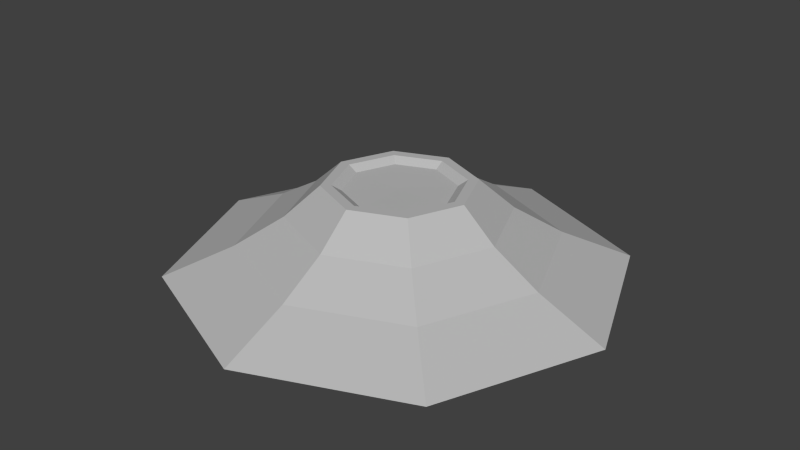# Source: Crater_Short.blend  (saved by Blender 2.61.0; exported with 4.5.12 LTS)
import bpy
from mathutils import Matrix  # noqa: F401  (used for matrix-valued properties, if any)

bpy.ops.wm.read_factory_settings(use_empty=True)
scene = bpy.context.scene
scene.name = 'Scene'

# ---- collections
col_collection_1 = bpy.data.collections.new('Collection 1'); scene.collection.children.link(col_collection_1)

# ---- materials (node trees are filled in below, after node groups)
mat_initialshadinggroup = bpy.data.materials.new('initialShadingGroup')
mat_initialshadinggroup.alpha_threshold = 0.0
mat_initialshadinggroup.use_transparent_shadow = False
mat_initialshadinggroup.diffuse_color = (0.5, 0.5, 0.5, 1.0)
mat_initialshadinggroup.roughness = 0.5

# ---- material node trees

# ---- world
world_world = bpy.data.worlds.new('World'); scene.world = world_world
world_world.color = (0.05088, 0.05088, 0.05088)
world_world.use_sun_shadow = False
world_world.sun_shadow_jitter_overblur = 0.0
world_world.cycles.sampling_method = 'MANUAL'
world_world.cycles.sample_map_resolution = 256

# ---- meshes
me_psphere1 = bpy.data.meshes.new('pSphere1')
me_psphere1.from_pydata([(1.947, -0.2428, -1.958), (-0.006944, -0.2428, -2.768), (-0.006943, 0.1191, -1.919), (1.347, 0.1191, -1.358), (-1.961, -0.2428, -1.958), (-1.36, 0.1191, -1.358), (-2.77, -0.2428, -0.004371), (-1.921, 0.1191, -0.004371), (-1.961, -0.2428, 1.949), (-1.36, 0.1191, 1.349), (-0.006944, -0.2428, 2.759), (-0.006943, 0.1191, 1.91), (1.947, -0.2428, 1.949), (1.347, 0.1191, 1.349), (2.756, -0.2428, -0.004371), (1.907, 0.1191, -0.004371), (-0.006943, 0.4673, -1.331), (0.9314, 0.4673, -0.9427), (-0.9453, 0.4673, -0.9427), (-1.334, 0.4673, -0.00437), (-0.9453, 0.4673, 0.934), (-0.006943, 0.4673, 1.323), (0.9314, 0.4673, 0.934), (1.32, 0.4673, -0.00437), (-0.006943, 0.8395, -0.9085), (0.6324, 0.8395, -0.6437), (-0.6462, 0.8395, -0.6437), (-0.911, 0.8395, -0.00437), (-0.6462, 0.8395, 0.6349), (-0.006943, 0.8395, 0.8997), (0.6324, 0.8395, 0.6349), (0.8972, 0.8395, -0.00437), (-0.006943, 0.7636, -0.00437), (-0.006943, 0.7696, -0.6695), (-0.4773, 0.7696, -0.4747), (-0.6721, 0.7696, -0.00437), (-0.4773, 0.7696, 0.466), (-0.006943, 0.7696, 0.6608), (0.4634, 0.7696, 0.466), (0.6582, 0.7696, -0.00437), (0.4634, 0.7696, -0.4747), (-0.5569, 0.839, -0.5543), (-0.006943, 0.839, -0.7821), (-0.7846, 0.839, -0.00437), (-0.5569, 0.839, 0.5455), (-0.006943, 0.839, 0.7733), (0.543, 0.839, 0.5455), (0.7707, 0.839, -0.00437), (0.543, 0.839, -0.5543)], [], [(48, 42, 40), (42, 33, 40), (47, 48, 40), (47, 40, 39), (46, 47, 38), (47, 39, 38), (45, 46, 38), (45, 38, 37), (44, 45, 36), (45, 37, 36), (43, 44, 36), (43, 36, 35), (41, 43, 34), (43, 35, 34), (42, 41, 34), (42, 34, 33), (25, 24, 42), (25, 42, 48), (31, 25, 47), (25, 48, 47), (30, 31, 47), (30, 47, 46), (29, 30, 45), (30, 46, 45), (28, 29, 45), (28, 45, 44), (27, 28, 43), (28, 44, 43), (26, 27, 43), (26, 43, 41), (24, 26, 42), (26, 41, 42), (32, 39, 40), (32, 40, 33), (32, 37, 38), (32, 38, 39), (32, 35, 36), (32, 36, 37), (32, 33, 34), (32, 34, 35), (23, 17, 25), (23, 25, 31), (22, 23, 30), (23, 31, 30), (21, 22, 30), (21, 30, 29), (20, 21, 28), (21, 29, 28), (19, 20, 28), (19, 28, 27), (18, 19, 26), (19, 27, 26), (16, 18, 26), (16, 26, 24), (17, 16, 24), (17, 24, 25), (15, 3, 17), (15, 17, 23), (13, 15, 23), (13, 23, 22), (11, 13, 22), (11, 22, 21), (9, 11, 21), (9, 21, 20), (7, 9, 19), (9, 20, 19), (5, 7, 18), (7, 19, 18), (2, 5, 16), (5, 18, 16), (3, 2, 17), (2, 16, 17), (14, 0, 15), (0, 3, 15), (12, 14, 15), (12, 15, 13), (10, 12, 11), (12, 13, 11), (8, 10, 9), (10, 11, 9), (6, 8, 7), (8, 9, 7), (4, 6, 7), (4, 7, 5), (1, 4, 5), (1, 5, 2), (0, 1, 2), (0, 2, 3)])
_uv = me_psphere1.uv_layers.new(name='UVMap')
_uv.uv.foreach_set('vector', [0.0, 0.875, 0.125, 0.875, 0.0, 0.875, 0.125, 0.875, 0.125, 0.875, 0.0, 0.875, 0.875, 0.875, 0.0, 0.875, 0.0, 0.875, 0.875, 0.875, 0.0, 0.875, 0.875, 0.875, 0.75, 0.875, 0.875, 0.875, 0.75, 0.875, 0.875, 0.875, 0.875, 0.875, 0.75, 0.875, 0.625, 0.875, 0.75, 0.875, 0.75, 0.875, 0.625, 0.875, 0.75, 0.875, 0.625, 0.875, 0.5, 0.875, 0.625, 0.875, 0.5, 0.875, 0.625, 0.875, 0.625, 0.875, 0.5, 0.875, 0.375, 0.875, 0.5, 0.875, 0.5, 0.875, 0.375, 0.875, 0.5, 0.875, 0.375, 0.875, 0.25, 0.875, 0.375, 0.875, 0.25, 0.875, 0.375, 0.875, 0.375, 0.875, 0.25, 0.875, 0.125, 0.875, 0.25, 0.875, 0.25, 0.875, 0.125, 0.875, 0.25, 0.875, 0.125, 0.875, 0.0, 0.875, 0.125, 0.875, 0.125, 0.875, 0.0, 0.875, 0.125, 0.875, 0.0, 0.875, 0.875, 0.875, 0.0, 0.875, 0.875, 0.875, 0.0, 0.875, 0.0, 0.875, 0.875, 0.875, 0.75, 0.875, 0.875, 0.875, 0.875, 0.875, 0.75, 0.875, 0.875, 0.875, 0.75, 0.875, 0.625, 0.875, 0.75, 0.875, 0.625, 0.875, 0.75, 0.875, 0.75, 0.875, 0.625, 0.875, 0.5, 0.875, 0.625, 0.875, 0.625, 0.875, 0.5, 0.875, 0.625, 0.875, 0.5, 0.875, 0.375, 0.875, 0.5, 0.875, 0.375, 0.875, 0.5, 0.875, 0.5, 0.875, 0.375, 0.875, 0.25, 0.875, 0.375, 0.875, 0.375, 0.875, 0.25, 0.875, 0.375, 0.875, 0.25, 0.875, 0.125, 0.875, 0.25, 0.875, 0.125, 0.875, 0.25, 0.875, 0.25, 0.875, 0.125, 0.875, 0.9375, 1.0, 0.875, 0.875, 0.0, 0.875, 0.9375, 1.0, 0.0, 0.875, 0.125, 0.875, 0.6875, 1.0, 0.625, 0.875, 0.75, 0.875, 0.6875, 1.0, 0.75, 0.875, 0.875, 0.875, 0.4375, 1.0, 0.375, 0.875, 0.5, 0.875, 0.4375, 1.0, 0.5, 0.875, 0.625, 0.875, 0.1875, 1.0, 0.125, 0.875, 0.25, 0.875, 0.1875, 1.0, 0.25, 0.875, 0.375, 0.875, 0.875, 0.75, 1.0, 0.75, 1.0, 0.875, 0.875, 0.75, 1.0, 0.875, 0.875, 0.875, 0.75, 0.75, 0.875, 0.75, 0.75, 0.875, 0.875, 0.75, 0.875, 0.875, 0.75, 0.875, 0.625, 0.75, 0.75, 0.75, 0.75, 0.875, 0.625, 0.75, 0.75, 0.875, 0.625, 0.875, 0.5, 0.75, 0.625, 0.75, 0.5, 0.875, 0.625, 0.75, 0.625, 0.875, 0.5, 0.875, 0.375, 0.75, 0.5, 0.75, 0.5, 0.875, 0.375, 0.75, 0.5, 0.875, 0.375, 0.875, 0.25, 0.75, 0.375, 0.75, 0.25, 0.875, 0.375, 0.75, 0.375, 0.875, 0.25, 0.875, 0.125, 0.75, 0.25, 0.75, 0.25, 0.875, 0.125, 0.75, 0.25, 0.875, 0.125, 0.875, 0.0, 0.75, 0.125, 0.75, 0.125, 0.875, 0.0, 0.75, 0.125, 0.875, 0.0, 0.875, 0.875, 0.625, 1.0, 0.625, 1.0, 0.75, 0.875, 0.625, 1.0, 0.75, 0.875, 0.75, 0.75, 0.625, 0.875, 0.625, 0.875, 0.75, 0.75, 0.625, 0.875, 0.75, 0.75, 0.75, 0.625, 0.625, 0.75, 0.625, 0.75, 0.75, 0.625, 0.625, 0.75, 0.75, 0.625, 0.75, 0.5, 0.625, 0.625, 0.625, 0.625, 0.75, 0.5, 0.625, 0.625, 0.75, 0.5, 0.75, 0.375, 0.625, 0.5, 0.625, 0.375, 0.75, 0.5, 0.625, 0.5, 0.75, 0.375, 0.75, 0.25, 0.625, 0.375, 0.625, 0.25, 0.75, 0.375, 0.625, 0.375, 0.75, 0.25, 0.75, 0.125, 0.625, 0.25, 0.625, 0.125, 0.75, 0.25, 0.625, 0.25, 0.75, 0.125, 0.75, 0.0, 0.625, 0.125, 0.625, 0.0, 0.75, 0.125, 0.625, 0.125, 0.75, 0.0, 0.75, 0.875, 0.5, 1.0, 0.5, 0.875, 0.625, 1.0, 0.5, 1.0, 0.625, 0.875, 0.625, 0.75, 0.5, 0.875, 0.5, 0.875, 0.625, 0.75, 0.5, 0.875, 0.625, 0.75, 0.625, 0.625, 0.5, 0.75, 0.5, 0.625, 0.625, 0.75, 0.5, 0.75, 0.625, 0.625, 0.625, 0.5, 0.5, 0.625, 0.5, 0.5, 0.625, 0.625, 0.5, 0.625, 0.625, 0.5, 0.625, 0.375, 0.5, 0.5, 0.5, 0.375, 0.625, 0.5, 0.5, 0.5, 0.625, 0.375, 0.625, 0.25, 0.5, 0.375, 0.5, 0.375, 0.625, 0.25, 0.5, 0.375, 0.625, 0.25, 0.625, 0.125, 0.5, 0.25, 0.5, 0.25, 0.625, 0.125, 0.5, 0.25, 0.625, 0.125, 0.625, 0.0, 0.5, 0.125, 0.5, 0.125, 0.625, 0.0, 0.5, 0.125, 0.625, 0.0, 0.625])
_ca = me_psphere1.color_attributes.new('Col', 'BYTE_COLOR', 'CORNER')
_ca.data.foreach_set('color', [0.4735, 0.01229, 0.04092, 1.0, 0.4735, 0.01161, 0.04092, 1.0, 0.03689, 0.006512, 0.03071, 1.0, 0.4735, 0.01161, 0.04092, 1.0, 0.03689, 0.006512, 0.03071, 1.0, 0.03689, 0.006512, 0.03071, 1.0, 0.4735, 0.01161, 0.04092, 1.0, 0.4735, 0.01229, 0.04092, 1.0, 0.03689, 0.006512, 0.03071, 1.0, 0.4735, 0.01161, 0.04092, 1.0, 0.03689, 0.006512, 0.03071, 1.0, 0.03689, 0.006512, 0.03071, 1.0, 0.4735, 0.01161, 0.04092, 1.0, 0.4735, 0.01161, 0.04092, 1.0, 0.03689, 0.006512, 0.03071, 1.0, 0.4735, 0.01161, 0.04092, 1.0, 0.03689, 0.006512, 0.03071, 1.0, 0.03689, 0.006512, 0.03071, 1.0, 0.4678, 0.01229, 0.04092, 1.0, 0.4735, 0.01161, 0.04092, 1.0, 0.03689, 0.006512, 0.03071, 1.0, 0.4678, 0.01229, 0.04092, 1.0, 0.03689, 0.006512, 0.03071, 1.0, 0.03689, 0.006512, 0.03071, 1.0, 0.4678, 0.01229, 0.04092, 1.0, 0.4678, 0.01229, 0.04092, 1.0, 0.03689, 0.006512, 0.03071, 1.0, 0.4678, 0.01229, 0.04092, 1.0, 0.03689, 0.006512, 0.03071, 1.0, 0.03689, 0.006512, 0.03071, 1.0, 0.4735, 0.01161, 0.04092, 1.0, 0.4678, 0.01229, 0.04092, 1.0, 0.03689, 0.006512, 0.03071, 1.0, 0.4735, 0.01161, 0.04092, 1.0, 0.03689, 0.006512, 0.03071, 1.0, 0.03689, 0.006512, 0.03071, 1.0, 0.4735, 0.01161, 0.04092, 1.0, 0.4735, 0.01161, 0.04092, 1.0, 0.03689, 0.006512, 0.03071, 1.0, 0.4735, 0.01161, 0.04092, 1.0, 0.03689, 0.006512, 0.03071, 1.0, 0.03689, 0.006512, 0.03071, 1.0, 0.4735, 0.01161, 0.04092, 1.0, 0.4735, 0.01161, 0.04092, 1.0, 0.03689, 0.006512, 0.03071, 1.0, 0.4735, 0.01161, 0.04092, 1.0, 0.03689, 0.006512, 0.03071, 1.0, 0.03689, 0.006512, 0.03071, 1.0, 0.4735, 0.01161, 0.04092, 1.0, 0.4735, 0.01161, 0.04092, 1.0, 0.4735, 0.01161, 0.04092, 1.0, 0.4735, 0.01161, 0.04092, 1.0, 0.4735, 0.01161, 0.04092, 1.0, 0.4735, 0.01229, 0.04092, 1.0, 0.4735, 0.01161, 0.04092, 1.0, 0.4735, 0.01161, 0.04092, 1.0, 0.4735, 0.01161, 0.04092, 1.0, 0.4735, 0.01161, 0.04092, 1.0, 0.4735, 0.01229, 0.04092, 1.0, 0.4735, 0.01161, 0.04092, 1.0, 0.4735, 0.01161, 0.04092, 1.0, 0.4735, 0.01161, 0.04092, 1.0, 0.4735, 0.01161, 0.04092, 1.0, 0.4735, 0.01161, 0.04092, 1.0, 0.4735, 0.01161, 0.04092, 1.0, 0.4735, 0.01161, 0.04092, 1.0, 0.4678, 0.01229, 0.04092, 1.0, 0.4735, 0.01161, 0.04092, 1.0, 0.4678, 0.01229, 0.04092, 1.0, 0.4735, 0.01161, 0.04092, 1.0, 0.4735, 0.01161, 0.04092, 1.0, 0.4678, 0.01229, 0.04092, 1.0, 0.4621, 0.01229, 0.04092, 1.0, 0.4678, 0.01229, 0.04092, 1.0, 0.4678, 0.01229, 0.04092, 1.0, 0.4621, 0.01229, 0.04092, 1.0, 0.4678, 0.01229, 0.04092, 1.0, 0.4678, 0.01229, 0.04092, 1.0, 0.4735, 0.01161, 0.04092, 1.0, 0.4621, 0.01229, 0.04092, 1.0, 0.4735, 0.01161, 0.04092, 1.0, 0.4621, 0.01229, 0.04092, 1.0, 0.4678, 0.01229, 0.04092, 1.0, 0.4735, 0.01161, 0.04092, 1.0, 0.4735, 0.01161, 0.04092, 1.0, 0.4735, 0.01161, 0.04092, 1.0, 0.4735, 0.01161, 0.04092, 1.0, 0.4735, 0.01161, 0.04092, 1.0, 0.4735, 0.01161, 0.04092, 1.0, 0.4735, 0.01161, 0.04092, 1.0, 0.4735, 0.01161, 0.04092, 1.0, 0.4735, 0.01161, 0.04092, 1.0, 0.4735, 0.01161, 0.04092, 1.0, 0.4735, 0.01161, 0.04092, 1.0, 0.4735, 0.01161, 0.04092, 1.0, 0.4735, 0.01161, 0.04092, 1.0, 0.03689, 0.006512, 0.03071, 1.0, 0.03689, 0.006512, 0.03071, 1.0, 0.03689, 0.006512, 0.03071, 1.0, 0.03689, 0.006512, 0.03071, 1.0, 0.03689, 0.006512, 0.03071, 1.0, 0.03689, 0.006512, 0.03071, 1.0, 0.03689, 0.006512, 0.03071, 1.0, 0.03689, 0.006512, 0.03071, 1.0, 0.03689, 0.006512, 0.03071, 1.0, 0.03689, 0.006512, 0.03071, 1.0, 0.03689, 0.006512, 0.03071, 1.0, 0.03689, 0.006512, 0.03071, 1.0, 0.03689, 0.006512, 0.03071, 1.0, 0.03689, 0.006512, 0.03071, 1.0, 0.03689, 0.006512, 0.03071, 1.0, 0.03689, 0.006512, 0.03071, 1.0, 0.03689, 0.006512, 0.03071, 1.0, 0.03689, 0.006512, 0.03071, 1.0, 0.03689, 0.006512, 0.03071, 1.0, 0.03689, 0.006512, 0.03071, 1.0, 0.03689, 0.006512, 0.03071, 1.0, 0.03689, 0.006512, 0.03071, 1.0, 0.03689, 0.006512, 0.03071, 1.0, 0.03689, 0.006512, 0.03071, 1.0, 0.2423, 0.009134, 0.06663, 1.0, 0.2423, 0.009134, 0.06663, 1.0, 0.4735, 0.01161, 0.04092, 1.0, 0.2423, 0.009134, 0.06663, 1.0, 0.4735, 0.01161, 0.04092, 1.0, 0.4735, 0.01161, 0.04092, 1.0, 0.2423, 0.009134, 0.06663, 1.0, 0.2423, 0.009134, 0.06663, 1.0, 0.4735, 0.01161, 0.04092, 1.0, 0.2423, 0.009134, 0.06663, 1.0, 0.4735, 0.01161, 0.04092, 1.0, 0.4735, 0.01161, 0.04092, 1.0, 0.2423, 0.009134, 0.06663, 1.0, 0.2423, 0.009134, 0.06663, 1.0, 0.4735, 0.01161, 0.04092, 1.0, 0.2423, 0.009134, 0.06663, 1.0, 0.4735, 0.01161, 0.04092, 1.0, 0.4678, 0.01229, 0.04092, 1.0, 0.2423, 0.009134, 0.06663, 1.0, 0.2423, 0.009134, 0.06663, 1.0, 0.4621, 0.01229, 0.04092, 1.0, 0.2423, 0.009134, 0.06663, 1.0, 0.4678, 0.01229, 0.04092, 1.0, 0.4621, 0.01229, 0.04092, 1.0, 0.2423, 0.009134, 0.06663, 1.0, 0.2423, 0.009134, 0.06663, 1.0, 0.4621, 0.01229, 0.04092, 1.0, 0.2423, 0.009134, 0.06663, 1.0, 0.4621, 0.01229, 0.04092, 1.0, 0.4735, 0.01161, 0.04092, 1.0, 0.2423, 0.009134, 0.06663, 1.0, 0.2423, 0.009134, 0.06663, 1.0, 0.4735, 0.01161, 0.04092, 1.0, 0.2423, 0.009134, 0.06663, 1.0, 0.4735, 0.01161, 0.04092, 1.0, 0.4735, 0.01161, 0.04092, 1.0, 0.2423, 0.009134, 0.06663, 1.0, 0.2423, 0.009134, 0.06663, 1.0, 0.4735, 0.01161, 0.04092, 1.0, 0.2423, 0.009134, 0.06663, 1.0, 0.4735, 0.01161, 0.04092, 1.0, 0.4735, 0.01161, 0.04092, 1.0, 0.2423, 0.009134, 0.06663, 1.0, 0.2423, 0.009134, 0.06663, 1.0, 0.4735, 0.01161, 0.04092, 1.0, 0.2423, 0.009134, 0.06663, 1.0, 0.4735, 0.01161, 0.04092, 1.0, 0.4735, 0.01161, 0.04092, 1.0, 0.2423, 0.009721, 0.06848, 1.0, 0.2423, 0.009134, 0.06663, 1.0, 0.2423, 0.009134, 0.06663, 1.0, 0.2423, 0.009721, 0.06848, 1.0, 0.2423, 0.009134, 0.06663, 1.0, 0.2423, 0.009134, 0.06663, 1.0, 0.2423, 0.009134, 0.06663, 1.0, 0.2423, 0.009721, 0.06848, 1.0, 0.2423, 0.009134, 0.06663, 1.0, 0.2423, 0.009134, 0.06663, 1.0, 0.2423, 0.009134, 0.06663, 1.0, 0.2423, 0.009134, 0.06663, 1.0, 0.2423, 0.01096, 0.07036, 1.0, 0.2423, 0.009134, 0.06663, 1.0, 0.2423, 0.009134, 0.06663, 1.0, 0.2423, 0.01096, 0.07036, 1.0, 0.2423, 0.009134, 0.06663, 1.0, 0.2423, 0.009134, 0.06663, 1.0, 0.2423, 0.009134, 0.06663, 1.0, 0.2423, 0.01096, 0.07036, 1.0, 0.2423, 0.009134, 0.06663, 1.0, 0.2423, 0.009134, 0.06663, 1.0, 0.2423, 0.009134, 0.06663, 1.0, 0.2423, 0.009134, 0.06663, 1.0, 0.2423, 0.009134, 0.06663, 1.0, 0.2423, 0.009134, 0.06663, 1.0, 0.2423, 0.009134, 0.06663, 1.0, 0.2423, 0.009134, 0.06663, 1.0, 0.2423, 0.009134, 0.06663, 1.0, 0.2423, 0.009134, 0.06663, 1.0, 0.2423, 0.009134, 0.06663, 1.0, 0.2423, 0.009134, 0.06663, 1.0, 0.2423, 0.009134, 0.06663, 1.0, 0.2423, 0.009134, 0.06663, 1.0, 0.2423, 0.009134, 0.06663, 1.0, 0.2423, 0.009134, 0.06663, 1.0, 0.2423, 0.009134, 0.06663, 1.0, 0.2423, 0.009134, 0.06663, 1.0, 0.2423, 0.009134, 0.06663, 1.0, 0.2423, 0.009134, 0.06663, 1.0, 0.2423, 0.009134, 0.06663, 1.0, 0.2423, 0.009134, 0.06663, 1.0, 0.2423, 0.009134, 0.06663, 1.0, 0.2423, 0.009134, 0.06663, 1.0, 0.2423, 0.009134, 0.06663, 1.0, 0.2423, 0.009134, 0.06663, 1.0, 0.2423, 0.009134, 0.06663, 1.0, 0.2423, 0.009134, 0.06663, 1.0, 0.03689, 0.006512, 0.03071, 1.0, 0.03689, 0.006512, 0.03071, 1.0, 0.2423, 0.009721, 0.06848, 1.0, 0.03689, 0.006512, 0.03071, 1.0, 0.2423, 0.009134, 0.06663, 1.0, 0.2423, 0.009721, 0.06848, 1.0, 0.03689, 0.006512, 0.03071, 1.0, 0.03689, 0.006512, 0.03071, 1.0, 0.2423, 0.009721, 0.06848, 1.0, 0.03689, 0.006512, 0.03071, 1.0, 0.2423, 0.009721, 0.06848, 1.0, 0.2423, 0.009134, 0.06663, 1.0, 0.03689, 0.006512, 0.03071, 1.0, 0.03689, 0.006512, 0.03071, 1.0, 0.2423, 0.01096, 0.07036, 1.0, 0.03689, 0.006512, 0.03071, 1.0, 0.2423, 0.009134, 0.06663, 1.0, 0.2423, 0.01096, 0.07036, 1.0, 0.03689, 0.006512, 0.03071, 1.0, 0.03689, 0.006512, 0.03071, 1.0, 0.2423, 0.009134, 0.06663, 1.0, 0.03689, 0.006512, 0.03071, 1.0, 0.2423, 0.01096, 0.07036, 1.0, 0.2423, 0.009134, 0.06663, 1.0, 0.03689, 0.006512, 0.03071, 1.0, 0.03689, 0.006512, 0.03071, 1.0, 0.2423, 0.009134, 0.06663, 1.0, 0.03689, 0.006512, 0.03071, 1.0, 0.2423, 0.009134, 0.06663, 1.0, 0.2423, 0.009134, 0.06663, 1.0, 0.03689, 0.006512, 0.03071, 1.0, 0.03689, 0.006512, 0.03071, 1.0, 0.2423, 0.009134, 0.06663, 1.0, 0.03689, 0.006512, 0.03071, 1.0, 0.2423, 0.009134, 0.06663, 1.0, 0.2423, 0.009134, 0.06663, 1.0, 0.03689, 0.006512, 0.03071, 1.0, 0.03689, 0.006512, 0.03071, 1.0, 0.2423, 0.009134, 0.06663, 1.0, 0.03689, 0.006512, 0.03071, 1.0, 0.2423, 0.009134, 0.06663, 1.0, 0.2423, 0.009134, 0.06663, 1.0, 0.03689, 0.006512, 0.03071, 1.0, 0.03689, 0.006512, 0.03071, 1.0, 0.2423, 0.009134, 0.06663, 1.0, 0.03689, 0.006512, 0.03071, 1.0, 0.2423, 0.009134, 0.06663, 1.0, 0.2423, 0.009134, 0.06663, 1.0])
me_psphere1.materials.append(mat_initialshadinggroup)
me_psphere1.use_remesh_preserve_volume = False
me_psphere1.use_remesh_preserve_attributes = False
me_psphere1.use_mirror_vertex_groups = False
me_psphere1.update()

# ---- objects
ob_lava_crater_short = bpy.data.objects.new('Lava_Crater_Short', me_psphere1)

# ---- transforms, parenting, visibility, modifiers, constraints
ob_lava_crater_short.location = (0.0, 0.0, 0.0)
ob_lava_crater_short.rotation_euler = (1.571, -0.0, 0.0)
ob_lava_crater_short.scale = (40.0, 40.0, 40.0)
ob_lava_crater_short.show_in_front = True
ob_lava_crater_short.lineart.crease_threshold = 0.0

# ---- collection membership
col_collection_1.objects.link(ob_lava_crater_short)

# ---- scene / render settings (as saved in the file)
scene.frame_start = 1; scene.frame_end = 250; scene.frame_set(1)
scene.render.engine = 'BLENDER_EEVEE_NEXT'
scene.render.image_settings.color_mode = 'RGB'
scene.render.image_settings.compression = 90
scene.render.resolution_percentage = 50
scene.render.dither_intensity = 0.0
scene.render.bake_margin = 2
scene.render.bake_bias = 0.0
scene.cycles.use_denoising = False
scene.cycles.samples = 10
scene.cycles.sampling_pattern = 'TABULATED_SOBOL'
scene.cycles.light_sampling_threshold = 0.0
scene.cycles.use_adaptive_sampling = False
scene.cycles.use_light_tree = False
scene.cycles.blur_glossy = 0.0
scene.cycles.volume_bounces = 1
scene.cycles.pixel_filter_type = 'GAUSSIAN'
scene.cycles.sample_clamp_indirect = 0.0
scene.view_settings.view_transform = 'Standard'
bpy.context.view_layer.update()

# ---- added for rendering (the .blend has no active camera and no usable light): camera, sun
cam_auto = bpy.data.cameras.new('AutoCamera')
cam_auto.lens = 50.0
cam_auto.sensor_width = 36.0
cam_auto.clip_end = 5124.6
ob_auto_camera = bpy.data.objects.new('AutoCamera', cam_auto)
scene.collection.objects.link(ob_auto_camera)
ob_auto_camera.location = (291.723, -350.227, 245.536)
ob_auto_camera.rotation_euler = (1.09748, -7.21219e-08, 0.694738)
scene.camera = ob_auto_camera
light_auto_sun = bpy.data.lights.new('AutoSun', 'SUN')
light_auto_sun.energy = 3.0
light_auto_sun.angle = 0.0523599
ob_auto_sun = bpy.data.objects.new('AutoSun', light_auto_sun)
scene.collection.objects.link(ob_auto_sun)
ob_auto_sun.rotation_euler = (0.872665, 0.174533, 0.523599)
bpy.context.view_layer.update()

